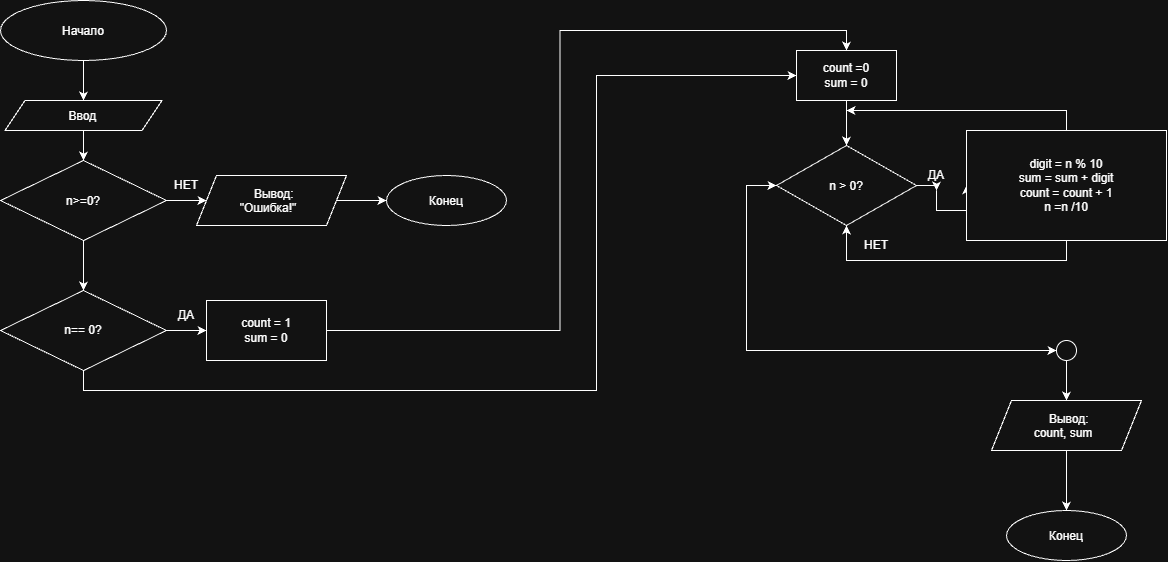

The diagram above was exported from draw.io. Its source (the exported page's mxGraphModel, read from the mxfile embedded in the PNG):
<mxGraphModel dx="1704" dy="992" grid="1" gridSize="10" guides="1" tooltips="1" connect="1" arrows="1" fold="1" page="1" pageScale="1" pageWidth="827" pageHeight="1169" math="0" shadow="0">
  <root>
    <mxCell id="0" />
    <mxCell id="1" parent="0" />
    <mxCell id="5Ko0oToAnCMHeL9lXZaZ-33" edge="1" parent="1" source="5Ko0oToAnCMHeL9lXZaZ-31" style="edgeStyle=orthogonalEdgeStyle;rounded=0;orthogonalLoop=1;jettySize=auto;html=1;exitX=0.5;exitY=1;exitDx=0;exitDy=0;defaultLabelBackgroundColor=page;">
      <mxGeometry relative="1" as="geometry">
        <mxPoint x="377" y="270" as="targetPoint" />
      </mxGeometry>
    </mxCell>
    <mxCell id="5Ko0oToAnCMHeL9lXZaZ-31" parent="1" style="ellipse;whiteSpace=wrap;html=1;shapeInside=1;" value="Начало" vertex="1">
      <mxGeometry height="60" width="166" x="294" y="170" as="geometry" />
    </mxCell>
    <mxCell id="5Ko0oToAnCMHeL9lXZaZ-34" edge="1" parent="1" source="5Ko0oToAnCMHeL9lXZaZ-32" style="edgeStyle=orthogonalEdgeStyle;rounded=0;orthogonalLoop=1;jettySize=auto;html=1;exitX=0.5;exitY=1;exitDx=0;exitDy=0;defaultLabelBackgroundColor=page;">
      <mxGeometry relative="1" as="geometry">
        <mxPoint x="377" y="330" as="targetPoint" />
      </mxGeometry>
    </mxCell>
    <mxCell id="5Ko0oToAnCMHeL9lXZaZ-32" parent="1" style="shape=parallelogram;perimeter=parallelogramPerimeter;whiteSpace=wrap;html=1;shapeInside=1;fixedSize=1;" value="Ввод" vertex="1">
      <mxGeometry height="30" width="157" x="298.5" y="270" as="geometry" />
    </mxCell>
    <mxCell id="5Ko0oToAnCMHeL9lXZaZ-36" edge="1" parent="1" source="5Ko0oToAnCMHeL9lXZaZ-35" style="edgeStyle=orthogonalEdgeStyle;rounded=0;orthogonalLoop=1;jettySize=auto;html=1;exitX=0.5;exitY=1;exitDx=0;exitDy=0;defaultLabelBackgroundColor=page;">
      <mxGeometry relative="1" as="geometry">
        <mxPoint x="377" y="460" as="targetPoint" />
      </mxGeometry>
    </mxCell>
    <mxCell id="5Ko0oToAnCMHeL9lXZaZ-42" edge="1" parent="1" source="5Ko0oToAnCMHeL9lXZaZ-35" style="edgeStyle=orthogonalEdgeStyle;rounded=0;orthogonalLoop=1;jettySize=auto;html=1;exitX=1;exitY=0.5;exitDx=0;exitDy=0;entryX=0;entryY=0.5;entryDx=0;entryDy=0;defaultLabelBackgroundColor=page;">
      <mxGeometry relative="1" as="geometry">
        <mxPoint x="500" y="370" as="targetPoint" />
      </mxGeometry>
    </mxCell>
    <mxCell id="5Ko0oToAnCMHeL9lXZaZ-35" parent="1" style="rhombus;whiteSpace=wrap;html=1;shapeInside=1;" value="n&amp;gt;=0?" vertex="1">
      <mxGeometry height="80" width="166" x="294" y="330" as="geometry" />
    </mxCell>
    <mxCell id="5Ko0oToAnCMHeL9lXZaZ-38" edge="1" parent="1" source="5Ko0oToAnCMHeL9lXZaZ-37" style="edgeStyle=orthogonalEdgeStyle;rounded=0;orthogonalLoop=1;jettySize=auto;html=1;exitX=1;exitY=0.5;exitDx=0;exitDy=0;defaultLabelBackgroundColor=page;" target="5Ko0oToAnCMHeL9lXZaZ-39">
      <mxGeometry relative="1" as="geometry">
        <mxPoint x="510" y="500" as="targetPoint" />
      </mxGeometry>
    </mxCell>
    <mxCell id="5Ko0oToAnCMHeL9lXZaZ-49" edge="1" parent="1" source="5Ko0oToAnCMHeL9lXZaZ-37" style="edgeStyle=orthogonalEdgeStyle;rounded=0;orthogonalLoop=1;jettySize=auto;html=1;exitX=0.5;exitY=1;exitDx=0;exitDy=0;defaultLabelBackgroundColor=page;entryX=0;entryY=0.5;entryDx=0;entryDy=0;" target="5Ko0oToAnCMHeL9lXZaZ-50">
      <mxGeometry relative="1" x="-0.9809" as="geometry">
        <Array as="points">
          <mxPoint x="377" y="560" />
          <mxPoint x="890" y="560" />
          <mxPoint x="890" y="245" />
        </Array>
        <mxPoint x="880" y="370" as="targetPoint" />
      </mxGeometry>
    </mxCell>
    <mxCell id="5Ko0oToAnCMHeL9lXZaZ-37" parent="1" style="rhombus;whiteSpace=wrap;html=1;shapeInside=1;" value="" vertex="1">
      <mxGeometry height="80" width="166" x="294" y="460" as="geometry" />
    </mxCell>
    <mxCell id="5Ko0oToAnCMHeL9lXZaZ-47" edge="1" parent="1" style="edgeStyle=orthogonalEdgeStyle;rounded=0;orthogonalLoop=1;jettySize=auto;html=1;exitX=1;exitY=0.5;exitDx=0;exitDy=0;defaultLabelBackgroundColor=page;entryX=0.5;entryY=0;entryDx=0;entryDy=0;" target="5Ko0oToAnCMHeL9lXZaZ-50">
      <mxGeometry relative="1" x="-0.6445" as="geometry">
        <mxPoint x="616" y="500" as="sourcePoint" />
        <mxPoint x="840" y="200" as="targetPoint" />
      </mxGeometry>
    </mxCell>
    <mxCell id="5Ko0oToAnCMHeL9lXZaZ-39" parent="1" style="rounded=0;whiteSpace=wrap;html=1;" value="count = 1&lt;div&gt;sum = 0&lt;/div&gt;" vertex="1">
      <mxGeometry height="60" width="120" x="500" y="470" as="geometry" />
    </mxCell>
    <mxCell id="5Ko0oToAnCMHeL9lXZaZ-45" edge="1" parent="1" source="5Ko0oToAnCMHeL9lXZaZ-44" style="edgeStyle=orthogonalEdgeStyle;rounded=0;orthogonalLoop=1;jettySize=auto;html=1;exitX=1;exitY=0.5;exitDx=0;exitDy=0;defaultLabelBackgroundColor=page;" target="5Ko0oToAnCMHeL9lXZaZ-46">
      <mxGeometry relative="1" as="geometry">
        <mxPoint x="670" y="370" as="targetPoint" />
      </mxGeometry>
    </mxCell>
    <mxCell id="5Ko0oToAnCMHeL9lXZaZ-44" parent="1" style="shape=parallelogram;perimeter=parallelogramPerimeter;whiteSpace=wrap;html=1;shapeInside=1;fixedSize=1;" value="Вывод:&lt;div&gt;&quot;Ошибка!&quot;&lt;/div&gt;" vertex="1">
      <mxGeometry height="50" width="150" x="490" y="345" as="geometry" />
    </mxCell>
    <mxCell id="5Ko0oToAnCMHeL9lXZaZ-46" parent="1" style="ellipse;whiteSpace=wrap;html=1;shapeInside=1;" value="Конец" vertex="1">
      <mxGeometry height="50" width="120" x="680" y="345" as="geometry" />
    </mxCell>
    <mxCell id="5Ko0oToAnCMHeL9lXZaZ-53" edge="1" parent="1" source="5Ko0oToAnCMHeL9lXZaZ-50" style="edgeStyle=orthogonalEdgeStyle;rounded=0;orthogonalLoop=1;jettySize=auto;html=1;exitX=0.5;exitY=1;exitDx=0;exitDy=0;entryX=0.5;entryY=0;entryDx=0;entryDy=0;defaultLabelBackgroundColor=page;" target="5Ko0oToAnCMHeL9lXZaZ-52">
      <mxGeometry relative="1" as="geometry" />
    </mxCell>
    <mxCell id="5Ko0oToAnCMHeL9lXZaZ-50" parent="1" style="rounded=0;whiteSpace=wrap;html=1;" value="count =0&lt;div&gt;sum = 0&lt;/div&gt;" vertex="1">
      <mxGeometry height="50" width="100" x="1090" y="220" as="geometry" />
    </mxCell>
    <mxCell id="5Ko0oToAnCMHeL9lXZaZ-54" edge="1" parent="1" source="5Ko0oToAnCMHeL9lXZaZ-65" style="edgeStyle=orthogonalEdgeStyle;rounded=0;orthogonalLoop=1;jettySize=auto;html=1;defaultLabelBackgroundColor=page;">
      <mxGeometry relative="1" as="geometry">
        <mxPoint x="1260" y="354.9879518072289" as="targetPoint" />
      </mxGeometry>
    </mxCell>
    <mxCell id="5Ko0oToAnCMHeL9lXZaZ-52" parent="1" style="rhombus;whiteSpace=wrap;html=1;shapeInside=1;" value="n &amp;gt; 0?" vertex="1">
      <mxGeometry height="80" width="140" x="1070" y="315" as="geometry" />
    </mxCell>
    <mxCell id="5Ko0oToAnCMHeL9lXZaZ-56" edge="1" parent="1" source="5Ko0oToAnCMHeL9lXZaZ-55" style="edgeStyle=orthogonalEdgeStyle;rounded=0;orthogonalLoop=1;jettySize=auto;html=1;exitX=0.5;exitY=0;exitDx=0;exitDy=0;defaultLabelBackgroundColor=page;">
      <mxGeometry relative="1" x="-0.5833" as="geometry">
        <Array as="points">
          <mxPoint x="1360" y="280" />
        </Array>
        <mxPoint x="1140" y="280" as="targetPoint" />
      </mxGeometry>
    </mxCell>
    <mxCell id="5Ko0oToAnCMHeL9lXZaZ-57" edge="1" parent="1" source="5Ko0oToAnCMHeL9lXZaZ-55" style="edgeStyle=orthogonalEdgeStyle;rounded=0;orthogonalLoop=1;jettySize=auto;html=1;exitX=0.5;exitY=1;exitDx=0;exitDy=0;defaultLabelBackgroundColor=page;entryX=0.5;entryY=1;entryDx=0;entryDy=0;" target="5Ko0oToAnCMHeL9lXZaZ-52">
      <mxGeometry relative="1" as="geometry">
        <mxPoint x="1140" y="460" as="targetPoint" />
      </mxGeometry>
    </mxCell>
    <mxCell id="5Ko0oToAnCMHeL9lXZaZ-55" parent="1" style="rounded=0;whiteSpace=wrap;html=1;" value="digit = n % 10&lt;div&gt;sum = sum + digit&lt;/div&gt;&lt;div&gt;count = count + 1&lt;/div&gt;&lt;div&gt;n =n /10&lt;/div&gt;" vertex="1">
      <mxGeometry height="110" width="200" x="1260" y="300" as="geometry" />
    </mxCell>
    <mxCell id="5Ko0oToAnCMHeL9lXZaZ-58" edge="1" parent="1" source="5Ko0oToAnCMHeL9lXZaZ-59" style="endArrow=classic;startArrow=classic;html=1;rounded=0;defaultLabelBackgroundColor=page;entryX=0;entryY=0.5;entryDx=0;entryDy=0;exitX=0;exitY=0.5;exitDx=0;exitDy=0;" target="5Ko0oToAnCMHeL9lXZaZ-52" value="">
      <mxGeometry height="50" relative="1" width="50" x="-0.1842" as="geometry">
        <Array as="points">
          <mxPoint x="1040" y="520" />
          <mxPoint x="1040" y="355" />
        </Array>
        <mxPoint x="1340" y="520" as="sourcePoint" />
        <mxPoint x="910" y="470" as="targetPoint" />
      </mxGeometry>
    </mxCell>
    <mxCell id="5Ko0oToAnCMHeL9lXZaZ-60" edge="1" parent="1" source="5Ko0oToAnCMHeL9lXZaZ-59" style="edgeStyle=orthogonalEdgeStyle;rounded=0;orthogonalLoop=1;jettySize=auto;html=1;exitX=0.5;exitY=1;exitDx=0;exitDy=0;defaultLabelBackgroundColor=page;" target="5Ko0oToAnCMHeL9lXZaZ-61">
      <mxGeometry relative="1" as="geometry">
        <mxPoint x="1359.855421686747" y="560" as="targetPoint" />
      </mxGeometry>
    </mxCell>
    <mxCell id="5Ko0oToAnCMHeL9lXZaZ-59" parent="1" style="ellipse;whiteSpace=wrap;html=1;shapeInside=1;aspect=fixed;" value="" vertex="1">
      <mxGeometry height="20" width="20" x="1350" y="510" as="geometry" />
    </mxCell>
    <mxCell id="5Ko0oToAnCMHeL9lXZaZ-62" edge="1" parent="1" source="5Ko0oToAnCMHeL9lXZaZ-61" style="edgeStyle=orthogonalEdgeStyle;rounded=0;orthogonalLoop=1;jettySize=auto;html=1;exitX=0.5;exitY=1;exitDx=0;exitDy=0;defaultLabelBackgroundColor=page;" target="5Ko0oToAnCMHeL9lXZaZ-63">
      <mxGeometry relative="1" as="geometry">
        <mxPoint x="1359.855421686747" y="660" as="targetPoint" />
      </mxGeometry>
    </mxCell>
    <mxCell id="5Ko0oToAnCMHeL9lXZaZ-61" parent="1" style="shape=parallelogram;perimeter=parallelogramPerimeter;whiteSpace=wrap;html=1;shapeInside=1;fixedSize=1;" value="Вывод:&lt;div&gt;count, sum&lt;/div&gt;" vertex="1">
      <mxGeometry height="50" width="150" x="1285" y="570" as="geometry" />
    </mxCell>
    <mxCell id="5Ko0oToAnCMHeL9lXZaZ-63" parent="1" style="ellipse;whiteSpace=wrap;html=1;shapeInside=1;" value="Конец" vertex="1">
      <mxGeometry height="50" width="120" x="1300" y="680" as="geometry" />
    </mxCell>
    <mxCell id="5Ko0oToAnCMHeL9lXZaZ-64" parent="1" style="text;html=1;whiteSpace=wrap;strokeColor=none;fillColor=none;align=center;verticalAlign=middle;rounded=0;" value="n== 0?" vertex="1">
      <mxGeometry height="70" width="110" x="322" y="465" as="geometry" />
    </mxCell>
    <mxCell id="5Ko0oToAnCMHeL9lXZaZ-66" edge="1" parent="1" source="5Ko0oToAnCMHeL9lXZaZ-52" style="edgeStyle=orthogonalEdgeStyle;rounded=0;orthogonalLoop=1;jettySize=auto;html=1;exitX=1;exitY=0.5;exitDx=0;exitDy=0;defaultLabelBackgroundColor=page;" target="5Ko0oToAnCMHeL9lXZaZ-65" value="">
      <mxGeometry relative="1" as="geometry">
        <mxPoint x="1210" y="355" as="sourcePoint" />
        <mxPoint x="1260" y="354.9879518072289" as="targetPoint" />
      </mxGeometry>
    </mxCell>
    <mxCell id="5Ko0oToAnCMHeL9lXZaZ-65" parent="1" style="text;html=1;whiteSpace=wrap;strokeColor=none;fillColor=none;align=center;verticalAlign=middle;rounded=0;" value="ДА" vertex="1">
      <mxGeometry height="30" width="60" x="1200" y="330" as="geometry" />
    </mxCell>
    <mxCell id="5Ko0oToAnCMHeL9lXZaZ-67" parent="1" style="text;html=1;whiteSpace=wrap;strokeColor=none;fillColor=none;align=center;verticalAlign=middle;rounded=0;" value="НЕТ" vertex="1">
      <mxGeometry height="30" width="60" x="1140" y="400" as="geometry" />
    </mxCell>
    <mxCell id="5Ko0oToAnCMHeL9lXZaZ-68" parent="1" style="text;html=1;whiteSpace=wrap;strokeColor=none;fillColor=none;align=center;verticalAlign=middle;rounded=0;" value="НЕТ" vertex="1">
      <mxGeometry height="30" width="60" x="450" y="340" as="geometry" />
    </mxCell>
    <mxCell id="5Ko0oToAnCMHeL9lXZaZ-69" parent="1" style="text;html=1;whiteSpace=wrap;strokeColor=none;fillColor=none;align=center;verticalAlign=middle;rounded=0;" value="ДА" vertex="1">
      <mxGeometry height="30" width="60" x="450" y="470" as="geometry" />
    </mxCell>
  </root>
</mxGraphModel>